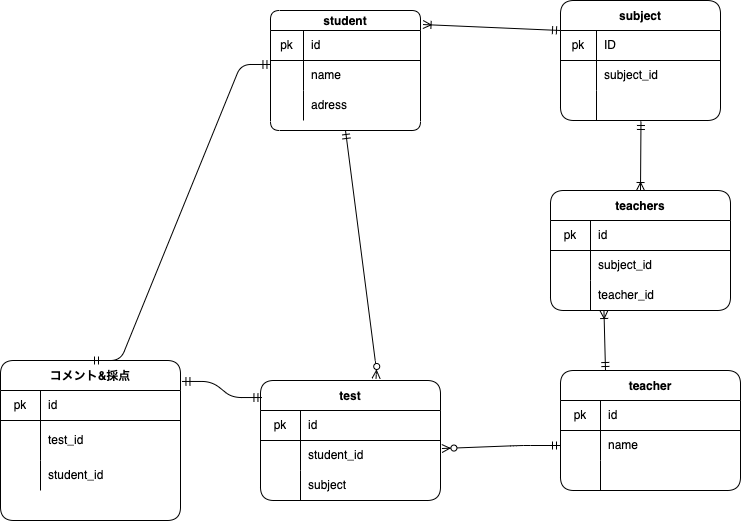

The diagram above was exported from draw.io. Its source (the exported page's mxGraphModel, read from the mxfile embedded in the PNG):
<mxGraphModel dx="1421" dy="567" grid="1" gridSize="10" guides="1" tooltips="1" connect="1" arrows="1" fold="1" page="1" pageScale="1" pageWidth="827" pageHeight="1169" math="0" shadow="0">
  <root>
    <mxCell id="0" />
    <mxCell id="1" parent="0" />
    <mxCell id="23" value="student" style="shape=table;startSize=20;container=1;collapsible=0;childLayout=tableLayout;fixedRows=1;rowLines=0;fontStyle=1;align=center;pointerEvents=1;rounded=1;" vertex="1" parent="1">
      <mxGeometry x="210" y="40" width="150" height="120" as="geometry" />
    </mxCell>
    <mxCell id="24" value="" style="shape=partialRectangle;html=1;whiteSpace=wrap;collapsible=0;dropTarget=0;pointerEvents=1;fillColor=none;top=0;left=0;bottom=1;right=0;points=[[0,0.5],[1,0.5]];portConstraint=eastwest;rounded=1;" vertex="1" parent="23">
      <mxGeometry y="20" width="150" height="30" as="geometry" />
    </mxCell>
    <mxCell id="25" value="pk" style="shape=partialRectangle;html=1;whiteSpace=wrap;connectable=0;fillColor=none;top=0;left=0;bottom=0;right=0;overflow=hidden;pointerEvents=1;rounded=1;" vertex="1" parent="24">
      <mxGeometry width="33" height="30" as="geometry">
        <mxRectangle width="33" height="30" as="alternateBounds" />
      </mxGeometry>
    </mxCell>
    <mxCell id="26" value="id" style="shape=partialRectangle;html=1;whiteSpace=wrap;connectable=0;fillColor=none;top=0;left=0;bottom=0;right=0;align=left;spacingLeft=6;overflow=hidden;pointerEvents=1;rounded=1;" vertex="1" parent="24">
      <mxGeometry x="33" width="117" height="30" as="geometry">
        <mxRectangle width="117" height="30" as="alternateBounds" />
      </mxGeometry>
    </mxCell>
    <mxCell id="27" value="" style="shape=partialRectangle;html=1;whiteSpace=wrap;collapsible=0;dropTarget=0;pointerEvents=1;fillColor=none;top=0;left=0;bottom=0;right=0;points=[[0,0.5],[1,0.5]];portConstraint=eastwest;rounded=1;" vertex="1" parent="23">
      <mxGeometry y="50" width="150" height="30" as="geometry" />
    </mxCell>
    <mxCell id="28" value="" style="shape=partialRectangle;html=1;whiteSpace=wrap;connectable=0;fillColor=none;top=0;left=0;bottom=0;right=0;overflow=hidden;pointerEvents=1;rounded=1;" vertex="1" parent="27">
      <mxGeometry width="33" height="30" as="geometry">
        <mxRectangle width="33" height="30" as="alternateBounds" />
      </mxGeometry>
    </mxCell>
    <mxCell id="29" value="name" style="shape=partialRectangle;html=1;whiteSpace=wrap;connectable=0;fillColor=none;top=0;left=0;bottom=0;right=0;align=left;spacingLeft=6;overflow=hidden;pointerEvents=1;rounded=1;" vertex="1" parent="27">
      <mxGeometry x="33" width="117" height="30" as="geometry">
        <mxRectangle width="117" height="30" as="alternateBounds" />
      </mxGeometry>
    </mxCell>
    <mxCell id="30" value="" style="shape=partialRectangle;html=1;whiteSpace=wrap;collapsible=0;dropTarget=0;pointerEvents=1;fillColor=none;top=0;left=0;bottom=0;right=0;points=[[0,0.5],[1,0.5]];portConstraint=eastwest;rounded=1;" vertex="1" parent="23">
      <mxGeometry y="80" width="150" height="30" as="geometry" />
    </mxCell>
    <mxCell id="31" value="" style="shape=partialRectangle;html=1;whiteSpace=wrap;connectable=0;fillColor=none;top=0;left=0;bottom=0;right=0;overflow=hidden;pointerEvents=1;rounded=1;" vertex="1" parent="30">
      <mxGeometry width="33" height="30" as="geometry">
        <mxRectangle width="33" height="30" as="alternateBounds" />
      </mxGeometry>
    </mxCell>
    <mxCell id="32" value="adress" style="shape=partialRectangle;html=1;whiteSpace=wrap;connectable=0;fillColor=none;top=0;left=0;bottom=0;right=0;align=left;spacingLeft=6;overflow=hidden;pointerEvents=1;rounded=1;" vertex="1" parent="30">
      <mxGeometry x="33" width="117" height="30" as="geometry">
        <mxRectangle width="117" height="30" as="alternateBounds" />
      </mxGeometry>
    </mxCell>
    <mxCell id="33" value="subject" style="shape=table;startSize=30;container=1;collapsible=0;childLayout=tableLayout;fixedRows=1;rowLines=0;fontStyle=1;align=center;pointerEvents=1;rounded=1;" vertex="1" parent="1">
      <mxGeometry x="500" y="30" width="160" height="120" as="geometry" />
    </mxCell>
    <mxCell id="34" value="" style="shape=partialRectangle;html=1;whiteSpace=wrap;collapsible=0;dropTarget=0;pointerEvents=1;fillColor=none;top=0;left=0;bottom=1;right=0;points=[[0,0.5],[1,0.5]];portConstraint=eastwest;rounded=1;" vertex="1" parent="33">
      <mxGeometry y="30" width="160" height="30" as="geometry" />
    </mxCell>
    <mxCell id="35" value="pk" style="shape=partialRectangle;html=1;whiteSpace=wrap;connectable=0;fillColor=none;top=0;left=0;bottom=0;right=0;overflow=hidden;pointerEvents=1;rounded=1;" vertex="1" parent="34">
      <mxGeometry width="36" height="30" as="geometry">
        <mxRectangle width="36" height="30" as="alternateBounds" />
      </mxGeometry>
    </mxCell>
    <mxCell id="36" value="ID" style="shape=partialRectangle;html=1;whiteSpace=wrap;connectable=0;fillColor=none;top=0;left=0;bottom=0;right=0;align=left;spacingLeft=6;overflow=hidden;pointerEvents=1;rounded=1;" vertex="1" parent="34">
      <mxGeometry x="36" width="124" height="30" as="geometry">
        <mxRectangle width="124" height="30" as="alternateBounds" />
      </mxGeometry>
    </mxCell>
    <mxCell id="37" value="" style="shape=partialRectangle;html=1;whiteSpace=wrap;collapsible=0;dropTarget=0;pointerEvents=1;fillColor=none;top=0;left=0;bottom=0;right=0;points=[[0,0.5],[1,0.5]];portConstraint=eastwest;rounded=1;" vertex="1" parent="33">
      <mxGeometry y="60" width="160" height="30" as="geometry" />
    </mxCell>
    <mxCell id="38" value="" style="shape=partialRectangle;html=1;whiteSpace=wrap;connectable=0;fillColor=none;top=0;left=0;bottom=0;right=0;overflow=hidden;pointerEvents=1;rounded=1;" vertex="1" parent="37">
      <mxGeometry width="36" height="30" as="geometry">
        <mxRectangle width="36" height="30" as="alternateBounds" />
      </mxGeometry>
    </mxCell>
    <mxCell id="39" value="subject_id" style="shape=partialRectangle;html=1;whiteSpace=wrap;connectable=0;fillColor=none;top=0;left=0;bottom=0;right=0;align=left;spacingLeft=6;overflow=hidden;pointerEvents=1;rounded=1;" vertex="1" parent="37">
      <mxGeometry x="36" width="124" height="30" as="geometry">
        <mxRectangle width="124" height="30" as="alternateBounds" />
      </mxGeometry>
    </mxCell>
    <mxCell id="40" value="" style="shape=partialRectangle;html=1;whiteSpace=wrap;collapsible=0;dropTarget=0;pointerEvents=1;fillColor=none;top=0;left=0;bottom=0;right=0;points=[[0,0.5],[1,0.5]];portConstraint=eastwest;rounded=1;" vertex="1" parent="33">
      <mxGeometry y="90" width="160" height="30" as="geometry" />
    </mxCell>
    <mxCell id="41" value="" style="shape=partialRectangle;html=1;whiteSpace=wrap;connectable=0;fillColor=none;top=0;left=0;bottom=0;right=0;overflow=hidden;pointerEvents=1;rounded=1;" vertex="1" parent="40">
      <mxGeometry width="36" height="30" as="geometry">
        <mxRectangle width="36" height="30" as="alternateBounds" />
      </mxGeometry>
    </mxCell>
    <mxCell id="42" value="" style="shape=partialRectangle;html=1;whiteSpace=wrap;connectable=0;fillColor=none;top=0;left=0;bottom=0;right=0;align=left;spacingLeft=6;overflow=hidden;pointerEvents=1;rounded=1;" vertex="1" parent="40">
      <mxGeometry x="36" width="124" height="30" as="geometry">
        <mxRectangle width="124" height="30" as="alternateBounds" />
      </mxGeometry>
    </mxCell>
    <mxCell id="54" value="test" style="shape=table;startSize=30;container=1;collapsible=0;childLayout=tableLayout;fixedRows=1;rowLines=0;fontStyle=1;align=center;pointerEvents=1;rounded=1;" vertex="1" parent="1">
      <mxGeometry x="200" y="410" width="180" height="120" as="geometry" />
    </mxCell>
    <mxCell id="55" value="" style="shape=partialRectangle;html=1;whiteSpace=wrap;collapsible=0;dropTarget=0;pointerEvents=1;fillColor=none;top=0;left=0;bottom=1;right=0;points=[[0,0.5],[1,0.5]];portConstraint=eastwest;rounded=1;" vertex="1" parent="54">
      <mxGeometry y="30" width="180" height="30" as="geometry" />
    </mxCell>
    <mxCell id="56" value="pk" style="shape=partialRectangle;html=1;whiteSpace=wrap;connectable=0;fillColor=none;top=0;left=0;bottom=0;right=0;overflow=hidden;pointerEvents=1;rounded=1;" vertex="1" parent="55">
      <mxGeometry width="40" height="30" as="geometry">
        <mxRectangle width="40" height="30" as="alternateBounds" />
      </mxGeometry>
    </mxCell>
    <mxCell id="57" value="id" style="shape=partialRectangle;html=1;whiteSpace=wrap;connectable=0;fillColor=none;top=0;left=0;bottom=0;right=0;align=left;spacingLeft=6;overflow=hidden;pointerEvents=1;rounded=1;" vertex="1" parent="55">
      <mxGeometry x="40" width="140" height="30" as="geometry">
        <mxRectangle width="140" height="30" as="alternateBounds" />
      </mxGeometry>
    </mxCell>
    <mxCell id="58" value="" style="shape=partialRectangle;html=1;whiteSpace=wrap;collapsible=0;dropTarget=0;pointerEvents=1;fillColor=none;top=0;left=0;bottom=0;right=0;points=[[0,0.5],[1,0.5]];portConstraint=eastwest;rounded=1;" vertex="1" parent="54">
      <mxGeometry y="60" width="180" height="30" as="geometry" />
    </mxCell>
    <mxCell id="59" value="" style="shape=partialRectangle;html=1;whiteSpace=wrap;connectable=0;fillColor=none;top=0;left=0;bottom=0;right=0;overflow=hidden;pointerEvents=1;rounded=1;" vertex="1" parent="58">
      <mxGeometry width="40" height="30" as="geometry">
        <mxRectangle width="40" height="30" as="alternateBounds" />
      </mxGeometry>
    </mxCell>
    <mxCell id="60" value="&lt;span&gt;student_id&lt;/span&gt;" style="shape=partialRectangle;html=1;whiteSpace=wrap;connectable=0;fillColor=none;top=0;left=0;bottom=0;right=0;align=left;spacingLeft=6;overflow=hidden;pointerEvents=1;rounded=1;" vertex="1" parent="58">
      <mxGeometry x="40" width="140" height="30" as="geometry">
        <mxRectangle width="140" height="30" as="alternateBounds" />
      </mxGeometry>
    </mxCell>
    <mxCell id="61" value="" style="shape=partialRectangle;html=1;whiteSpace=wrap;collapsible=0;dropTarget=0;pointerEvents=1;fillColor=none;top=0;left=0;bottom=0;right=0;points=[[0,0.5],[1,0.5]];portConstraint=eastwest;rounded=1;" vertex="1" parent="54">
      <mxGeometry y="90" width="180" height="30" as="geometry" />
    </mxCell>
    <mxCell id="62" value="" style="shape=partialRectangle;html=1;whiteSpace=wrap;connectable=0;fillColor=none;top=0;left=0;bottom=0;right=0;overflow=hidden;pointerEvents=1;rounded=1;" vertex="1" parent="61">
      <mxGeometry width="40" height="30" as="geometry">
        <mxRectangle width="40" height="30" as="alternateBounds" />
      </mxGeometry>
    </mxCell>
    <mxCell id="63" value="&lt;span&gt;subject&lt;/span&gt;" style="shape=partialRectangle;html=1;whiteSpace=wrap;connectable=0;fillColor=none;top=0;left=0;bottom=0;right=0;align=left;spacingLeft=6;overflow=hidden;pointerEvents=1;rounded=1;" vertex="1" parent="61">
      <mxGeometry x="40" width="140" height="30" as="geometry">
        <mxRectangle width="140" height="30" as="alternateBounds" />
      </mxGeometry>
    </mxCell>
    <mxCell id="64" value="コメント&amp;採点" style="shape=table;startSize=30;container=1;collapsible=0;childLayout=tableLayout;fixedRows=1;rowLines=0;fontStyle=1;align=center;pointerEvents=1;rounded=1;" vertex="1" parent="1">
      <mxGeometry x="-60" y="390" width="180" height="160" as="geometry" />
    </mxCell>
    <mxCell id="65" value="" style="shape=partialRectangle;html=1;whiteSpace=wrap;collapsible=0;dropTarget=0;pointerEvents=1;fillColor=none;top=0;left=0;bottom=1;right=0;points=[[0,0.5],[1,0.5]];portConstraint=eastwest;rounded=1;" vertex="1" parent="64">
      <mxGeometry y="30" width="180" height="30" as="geometry" />
    </mxCell>
    <mxCell id="66" value="pk" style="shape=partialRectangle;html=1;whiteSpace=wrap;connectable=0;fillColor=none;top=0;left=0;bottom=0;right=0;overflow=hidden;pointerEvents=1;rounded=1;" vertex="1" parent="65">
      <mxGeometry width="40" height="30" as="geometry">
        <mxRectangle width="40" height="30" as="alternateBounds" />
      </mxGeometry>
    </mxCell>
    <mxCell id="67" value="id" style="shape=partialRectangle;html=1;whiteSpace=wrap;connectable=0;fillColor=none;top=0;left=0;bottom=0;right=0;align=left;spacingLeft=6;overflow=hidden;pointerEvents=1;rounded=1;" vertex="1" parent="65">
      <mxGeometry x="40" width="140" height="30" as="geometry">
        <mxRectangle width="140" height="30" as="alternateBounds" />
      </mxGeometry>
    </mxCell>
    <mxCell id="68" value="" style="shape=partialRectangle;html=1;whiteSpace=wrap;collapsible=0;dropTarget=0;pointerEvents=1;fillColor=none;top=0;left=0;bottom=0;right=0;points=[[0,0.5],[1,0.5]];portConstraint=eastwest;rounded=1;" vertex="1" parent="64">
      <mxGeometry y="60" width="180" height="40" as="geometry" />
    </mxCell>
    <mxCell id="69" value="" style="shape=partialRectangle;html=1;whiteSpace=wrap;connectable=0;fillColor=none;top=0;left=0;bottom=0;right=0;overflow=hidden;pointerEvents=1;rounded=1;" vertex="1" parent="68">
      <mxGeometry width="40" height="40" as="geometry">
        <mxRectangle width="40" height="40" as="alternateBounds" />
      </mxGeometry>
    </mxCell>
    <mxCell id="70" value="test_id&lt;br&gt;" style="shape=partialRectangle;html=1;whiteSpace=wrap;connectable=0;fillColor=none;top=0;left=0;bottom=0;right=0;align=left;spacingLeft=6;overflow=hidden;pointerEvents=1;rounded=1;" vertex="1" parent="68">
      <mxGeometry x="40" width="140" height="40" as="geometry">
        <mxRectangle width="140" height="40" as="alternateBounds" />
      </mxGeometry>
    </mxCell>
    <mxCell id="71" value="" style="shape=partialRectangle;html=1;whiteSpace=wrap;collapsible=0;dropTarget=0;pointerEvents=1;fillColor=none;top=0;left=0;bottom=0;right=0;points=[[0,0.5],[1,0.5]];portConstraint=eastwest;rounded=1;" vertex="1" parent="64">
      <mxGeometry y="100" width="180" height="30" as="geometry" />
    </mxCell>
    <mxCell id="72" value="" style="shape=partialRectangle;html=1;whiteSpace=wrap;connectable=0;fillColor=none;top=0;left=0;bottom=0;right=0;overflow=hidden;pointerEvents=1;rounded=1;" vertex="1" parent="71">
      <mxGeometry width="40" height="30" as="geometry">
        <mxRectangle width="40" height="30" as="alternateBounds" />
      </mxGeometry>
    </mxCell>
    <mxCell id="73" value="student_id" style="shape=partialRectangle;html=1;whiteSpace=wrap;connectable=0;fillColor=none;top=0;left=0;bottom=0;right=0;align=left;spacingLeft=6;overflow=hidden;pointerEvents=1;rounded=1;" vertex="1" parent="71">
      <mxGeometry x="40" width="140" height="30" as="geometry">
        <mxRectangle width="140" height="30" as="alternateBounds" />
      </mxGeometry>
    </mxCell>
    <mxCell id="75" value="teachers" style="shape=table;startSize=30;container=1;collapsible=0;childLayout=tableLayout;fixedRows=1;rowLines=0;fontStyle=1;align=center;pointerEvents=1;rounded=1;" vertex="1" parent="1">
      <mxGeometry x="490" y="220" width="180" height="120" as="geometry" />
    </mxCell>
    <mxCell id="76" value="" style="shape=partialRectangle;html=1;whiteSpace=wrap;collapsible=0;dropTarget=0;pointerEvents=1;fillColor=none;top=0;left=0;bottom=1;right=0;points=[[0,0.5],[1,0.5]];portConstraint=eastwest;rounded=1;" vertex="1" parent="75">
      <mxGeometry y="30" width="180" height="30" as="geometry" />
    </mxCell>
    <mxCell id="77" value="pk" style="shape=partialRectangle;html=1;whiteSpace=wrap;connectable=0;fillColor=none;top=0;left=0;bottom=0;right=0;overflow=hidden;pointerEvents=1;rounded=1;" vertex="1" parent="76">
      <mxGeometry width="40" height="30" as="geometry">
        <mxRectangle width="40" height="30" as="alternateBounds" />
      </mxGeometry>
    </mxCell>
    <mxCell id="78" value="id" style="shape=partialRectangle;html=1;whiteSpace=wrap;connectable=0;fillColor=none;top=0;left=0;bottom=0;right=0;align=left;spacingLeft=6;overflow=hidden;pointerEvents=1;rounded=1;" vertex="1" parent="76">
      <mxGeometry x="40" width="140" height="30" as="geometry">
        <mxRectangle width="140" height="30" as="alternateBounds" />
      </mxGeometry>
    </mxCell>
    <mxCell id="79" value="" style="shape=partialRectangle;html=1;whiteSpace=wrap;collapsible=0;dropTarget=0;pointerEvents=1;fillColor=none;top=0;left=0;bottom=0;right=0;points=[[0,0.5],[1,0.5]];portConstraint=eastwest;rounded=1;" vertex="1" parent="75">
      <mxGeometry y="60" width="180" height="30" as="geometry" />
    </mxCell>
    <mxCell id="80" value="" style="shape=partialRectangle;html=1;whiteSpace=wrap;connectable=0;fillColor=none;top=0;left=0;bottom=0;right=0;overflow=hidden;pointerEvents=1;rounded=1;" vertex="1" parent="79">
      <mxGeometry width="40" height="30" as="geometry">
        <mxRectangle width="40" height="30" as="alternateBounds" />
      </mxGeometry>
    </mxCell>
    <mxCell id="81" value="subject_id" style="shape=partialRectangle;html=1;whiteSpace=wrap;connectable=0;fillColor=none;top=0;left=0;bottom=0;right=0;align=left;spacingLeft=6;overflow=hidden;pointerEvents=1;rounded=1;" vertex="1" parent="79">
      <mxGeometry x="40" width="140" height="30" as="geometry">
        <mxRectangle width="140" height="30" as="alternateBounds" />
      </mxGeometry>
    </mxCell>
    <mxCell id="82" value="" style="shape=partialRectangle;html=1;whiteSpace=wrap;collapsible=0;dropTarget=0;pointerEvents=1;fillColor=none;top=0;left=0;bottom=0;right=0;points=[[0,0.5],[1,0.5]];portConstraint=eastwest;rounded=1;" vertex="1" parent="75">
      <mxGeometry y="90" width="180" height="30" as="geometry" />
    </mxCell>
    <mxCell id="83" value="" style="shape=partialRectangle;html=1;whiteSpace=wrap;connectable=0;fillColor=none;top=0;left=0;bottom=0;right=0;overflow=hidden;pointerEvents=1;rounded=1;" vertex="1" parent="82">
      <mxGeometry width="40" height="30" as="geometry">
        <mxRectangle width="40" height="30" as="alternateBounds" />
      </mxGeometry>
    </mxCell>
    <mxCell id="84" value="teacher_id" style="shape=partialRectangle;html=1;whiteSpace=wrap;connectable=0;fillColor=none;top=0;left=0;bottom=0;right=0;align=left;spacingLeft=6;overflow=hidden;pointerEvents=1;rounded=1;" vertex="1" parent="82">
      <mxGeometry x="40" width="140" height="30" as="geometry">
        <mxRectangle width="140" height="30" as="alternateBounds" />
      </mxGeometry>
    </mxCell>
    <mxCell id="85" value="teacher" style="shape=table;startSize=30;container=1;collapsible=0;childLayout=tableLayout;fixedRows=1;rowLines=0;fontStyle=1;align=center;pointerEvents=1;rounded=1;" vertex="1" parent="1">
      <mxGeometry x="500" y="400" width="180" height="120" as="geometry" />
    </mxCell>
    <mxCell id="86" value="" style="shape=partialRectangle;html=1;whiteSpace=wrap;collapsible=0;dropTarget=0;pointerEvents=1;fillColor=none;top=0;left=0;bottom=1;right=0;points=[[0,0.5],[1,0.5]];portConstraint=eastwest;rounded=1;" vertex="1" parent="85">
      <mxGeometry y="30" width="180" height="30" as="geometry" />
    </mxCell>
    <mxCell id="87" value="pk" style="shape=partialRectangle;html=1;whiteSpace=wrap;connectable=0;fillColor=none;top=0;left=0;bottom=0;right=0;overflow=hidden;pointerEvents=1;rounded=1;" vertex="1" parent="86">
      <mxGeometry width="40" height="30" as="geometry">
        <mxRectangle width="40" height="30" as="alternateBounds" />
      </mxGeometry>
    </mxCell>
    <mxCell id="88" value="id" style="shape=partialRectangle;html=1;whiteSpace=wrap;connectable=0;fillColor=none;top=0;left=0;bottom=0;right=0;align=left;spacingLeft=6;overflow=hidden;pointerEvents=1;rounded=1;" vertex="1" parent="86">
      <mxGeometry x="40" width="140" height="30" as="geometry">
        <mxRectangle width="140" height="30" as="alternateBounds" />
      </mxGeometry>
    </mxCell>
    <mxCell id="89" value="" style="shape=partialRectangle;html=1;whiteSpace=wrap;collapsible=0;dropTarget=0;pointerEvents=1;fillColor=none;top=0;left=0;bottom=0;right=0;points=[[0,0.5],[1,0.5]];portConstraint=eastwest;rounded=1;" vertex="1" parent="85">
      <mxGeometry y="60" width="180" height="30" as="geometry" />
    </mxCell>
    <mxCell id="90" value="" style="shape=partialRectangle;html=1;whiteSpace=wrap;connectable=0;fillColor=none;top=0;left=0;bottom=0;right=0;overflow=hidden;pointerEvents=1;rounded=1;" vertex="1" parent="89">
      <mxGeometry width="40" height="30" as="geometry">
        <mxRectangle width="40" height="30" as="alternateBounds" />
      </mxGeometry>
    </mxCell>
    <mxCell id="91" value="name" style="shape=partialRectangle;html=1;whiteSpace=wrap;connectable=0;fillColor=none;top=0;left=0;bottom=0;right=0;align=left;spacingLeft=6;overflow=hidden;pointerEvents=1;rounded=1;" vertex="1" parent="89">
      <mxGeometry x="40" width="140" height="30" as="geometry">
        <mxRectangle width="140" height="30" as="alternateBounds" />
      </mxGeometry>
    </mxCell>
    <mxCell id="92" value="" style="shape=partialRectangle;html=1;whiteSpace=wrap;collapsible=0;dropTarget=0;pointerEvents=1;fillColor=none;top=0;left=0;bottom=0;right=0;points=[[0,0.5],[1,0.5]];portConstraint=eastwest;rounded=1;" vertex="1" parent="85">
      <mxGeometry y="90" width="180" height="30" as="geometry" />
    </mxCell>
    <mxCell id="93" value="" style="shape=partialRectangle;html=1;whiteSpace=wrap;connectable=0;fillColor=none;top=0;left=0;bottom=0;right=0;overflow=hidden;pointerEvents=1;rounded=1;" vertex="1" parent="92">
      <mxGeometry width="40" height="30" as="geometry">
        <mxRectangle width="40" height="30" as="alternateBounds" />
      </mxGeometry>
    </mxCell>
    <mxCell id="94" value="" style="shape=partialRectangle;html=1;whiteSpace=wrap;connectable=0;fillColor=none;top=0;left=0;bottom=0;right=0;align=left;spacingLeft=6;overflow=hidden;pointerEvents=1;rounded=1;" vertex="1" parent="92">
      <mxGeometry x="40" width="140" height="30" as="geometry">
        <mxRectangle width="140" height="30" as="alternateBounds" />
      </mxGeometry>
    </mxCell>
    <mxCell id="95" value="" style="edgeStyle=entityRelationEdgeStyle;fontSize=12;html=1;endArrow=ERmandOne;startArrow=ERmandOne;entryX=0.003;entryY=0.133;entryDx=0;entryDy=0;entryPerimeter=0;exitX=0.5;exitY=0;exitDx=0;exitDy=0;" edge="1" parent="1" source="64" target="27">
      <mxGeometry width="100" height="100" relative="1" as="geometry">
        <mxPoint x="90" y="350" as="sourcePoint" />
        <mxPoint x="190" y="250" as="targetPoint" />
      </mxGeometry>
    </mxCell>
    <mxCell id="96" value="" style="edgeStyle=entityRelationEdgeStyle;fontSize=12;html=1;endArrow=ERmandOne;startArrow=ERmandOne;exitX=1.008;exitY=0.131;exitDx=0;exitDy=0;exitPerimeter=0;entryX=0.008;entryY=0.142;entryDx=0;entryDy=0;entryPerimeter=0;" edge="1" parent="1" source="64" target="54">
      <mxGeometry width="100" height="100" relative="1" as="geometry">
        <mxPoint x="90" y="350" as="sourcePoint" />
        <mxPoint x="190" y="430" as="targetPoint" />
      </mxGeometry>
    </mxCell>
    <mxCell id="98" value="" style="fontSize=12;html=1;endArrow=ERzeroToMany;startArrow=ERmandOne;exitX=0.5;exitY=1;exitDx=0;exitDy=0;entryX=0.642;entryY=-0.017;entryDx=0;entryDy=0;entryPerimeter=0;" edge="1" parent="1" source="23" target="54">
      <mxGeometry width="100" height="100" relative="1" as="geometry">
        <mxPoint x="350" y="350" as="sourcePoint" />
        <mxPoint x="450" y="250" as="targetPoint" />
        <Array as="points">
          <mxPoint x="316" y="400" />
        </Array>
      </mxGeometry>
    </mxCell>
    <mxCell id="100" value="" style="fontSize=12;html=1;endArrow=ERzeroToMany;startArrow=ERmandOne;exitX=0;exitY=0.5;exitDx=0;exitDy=0;entryX=1.008;entryY=0.267;entryDx=0;entryDy=0;entryPerimeter=0;" edge="1" parent="1" source="89" target="58">
      <mxGeometry width="100" height="100" relative="1" as="geometry">
        <mxPoint x="350" y="350" as="sourcePoint" />
        <mxPoint x="450" y="250" as="targetPoint" />
        <Array as="points">
          <mxPoint x="460" y="475" />
        </Array>
      </mxGeometry>
    </mxCell>
    <mxCell id="102" value="" style="fontSize=12;html=1;endArrow=ERoneToMany;startArrow=ERmandOne;exitX=0;exitY=0.25;exitDx=0;exitDy=0;entryX=1.017;entryY=0.117;entryDx=0;entryDy=0;entryPerimeter=0;" edge="1" parent="1" source="33" target="23">
      <mxGeometry width="100" height="100" relative="1" as="geometry">
        <mxPoint x="350" y="350" as="sourcePoint" />
        <mxPoint x="450" y="250" as="targetPoint" />
      </mxGeometry>
    </mxCell>
    <mxCell id="103" value="" style="fontSize=12;html=1;endArrow=ERoneToMany;startArrow=ERmandOne;entryX=0.5;entryY=0;entryDx=0;entryDy=0;exitX=0.503;exitY=1.033;exitDx=0;exitDy=0;exitPerimeter=0;" edge="1" parent="1" source="40" target="75">
      <mxGeometry width="100" height="100" relative="1" as="geometry">
        <mxPoint x="580" y="160" as="sourcePoint" />
        <mxPoint x="511.27" y="169.99999999999994" as="targetPoint" />
      </mxGeometry>
    </mxCell>
    <mxCell id="105" value="" style="fontSize=12;html=1;endArrow=ERoneToMany;startArrow=ERmandOne;exitX=0.25;exitY=0;exitDx=0;exitDy=0;entryX=0.297;entryY=1;entryDx=0;entryDy=0;entryPerimeter=0;" edge="1" parent="1" source="85" target="82">
      <mxGeometry width="100" height="100" relative="1" as="geometry">
        <mxPoint x="537.45" y="365.96" as="sourcePoint" />
        <mxPoint x="399.99999999999994" y="359.99999999999994" as="targetPoint" />
      </mxGeometry>
    </mxCell>
  </root>
</mxGraphModel>